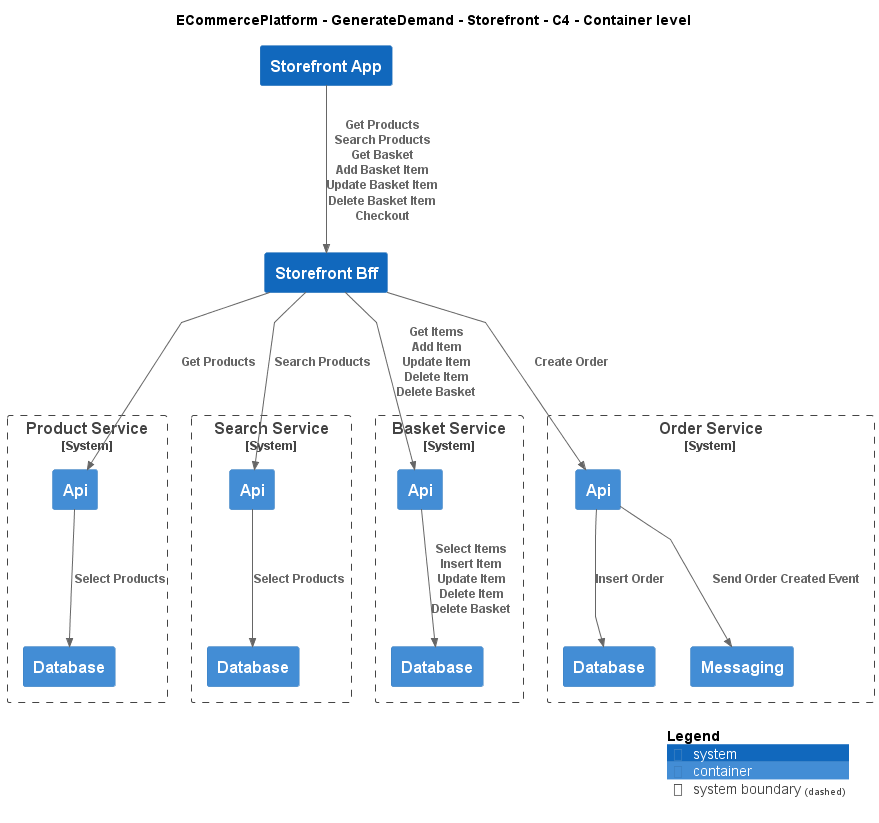

The diagram above was rendered by PlantUML. Its source (embedded in the PNG):
@startuml
!include ..\..\..\..\.c4s\C4_Container.puml

AddElementTag("c4interflow:lifecycle:new", $bgColor=green, $fontColor=#ffffff, $borderColor=green, $shadowing="False")
AddElementTag("c4interflow:lifecycle:changed", $bgColor=orange, $fontColor=#ffffff, $borderColor=orange, $shadowing="False")
AddElementTag("c4interflow:lifecycle:removed", $bgColor=red, $fontColor=#ffffff, $borderColor=red, $shadowing="False")

AddRelTag("c4interflow:lifecycle:new", $textColor=green, $lineColor=green)
AddRelTag("c4interflow:lifecycle:changed", $textColor=orange, $lineColor=orange)
AddRelTag("c4interflow:lifecycle:removed", $textColor=red, $lineColor=red)

SHOW_PERSON_PORTRAIT()
LAYOUT_TOP_DOWN()

skinparam linetype polyline

title ECommercePlatform - GenerateDemand - Storefront - C4 - Container level

System(ECommercePlatform.GenerateDemand.Storefront.SoftwareSystems.StorefrontApp, "Storefront App", "")
System(ECommercePlatform.GenerateDemand.Storefront.SoftwareSystems.StorefrontBff, "Storefront Bff", "")

System_Boundary(ECommercePlatform.CreateProduct.ProductInformationManagement.SoftwareSystems.ProductService, "Product Service") {
    Container(ECommercePlatform.CreateProduct.ProductInformationManagement.SoftwareSystems.ProductService.Containers.Api, "Api", "", "")
    Container(ECommercePlatform.CreateProduct.ProductInformationManagement.SoftwareSystems.ProductService.Containers.Database, "Database", "", "")
}

System_Boundary(ECommercePlatform.GenerateDemand.SearchAndBrowse.SoftwareSystems.SearchService, "Search Service") {
    Container(ECommercePlatform.GenerateDemand.SearchAndBrowse.SoftwareSystems.SearchService.Containers.Api, "Api", "", "")
    Container(ECommercePlatform.GenerateDemand.SearchAndBrowse.SoftwareSystems.SearchService.Containers.Database, "Database", "", "")
}

System_Boundary(ECommercePlatform.GenerateDemand.Basket.SoftwareSystems.BasketService, "Basket Service") {
    Container(ECommercePlatform.GenerateDemand.Basket.SoftwareSystems.BasketService.Containers.Api, "Api", "", "")
    Container(ECommercePlatform.GenerateDemand.Basket.SoftwareSystems.BasketService.Containers.Database, "Database", "", "")
}

System_Boundary(ECommercePlatform.GenerateDemand.OrderManagement.SoftwareSystems.OrderService, "Order Service") {
    Container(ECommercePlatform.GenerateDemand.OrderManagement.SoftwareSystems.OrderService.Containers.Api, "Api", "", "")
    Container(ECommercePlatform.GenerateDemand.OrderManagement.SoftwareSystems.OrderService.Containers.Database, "Database", "", "")
    Container(ECommercePlatform.GenerateDemand.OrderManagement.SoftwareSystems.OrderService.Containers.Messaging, "Messaging", "", "")
}

Rel(ECommercePlatform.GenerateDemand.Storefront.SoftwareSystems.StorefrontApp, ECommercePlatform.GenerateDemand.Storefront.SoftwareSystems.StorefrontBff, "Get Products\nSearch Products\nGet Basket\nAdd Basket Item\nUpdate Basket Item\nDelete Basket Item\nCheckout")
Rel(ECommercePlatform.GenerateDemand.Storefront.SoftwareSystems.StorefrontBff, ECommercePlatform.CreateProduct.ProductInformationManagement.SoftwareSystems.ProductService.Containers.Api, "Get Products")
Rel(ECommercePlatform.CreateProduct.ProductInformationManagement.SoftwareSystems.ProductService.Containers.Api, ECommercePlatform.CreateProduct.ProductInformationManagement.SoftwareSystems.ProductService.Containers.Database, "Select Products")
Rel(ECommercePlatform.GenerateDemand.Storefront.SoftwareSystems.StorefrontBff, ECommercePlatform.GenerateDemand.SearchAndBrowse.SoftwareSystems.SearchService.Containers.Api, "Search Products")
Rel(ECommercePlatform.GenerateDemand.SearchAndBrowse.SoftwareSystems.SearchService.Containers.Api, ECommercePlatform.GenerateDemand.SearchAndBrowse.SoftwareSystems.SearchService.Containers.Database, "Select Products")
Rel(ECommercePlatform.GenerateDemand.Storefront.SoftwareSystems.StorefrontBff, ECommercePlatform.GenerateDemand.Basket.SoftwareSystems.BasketService.Containers.Api, "Get Items\nAdd Item\nUpdate Item\nDelete Item\nDelete Basket")
Rel(ECommercePlatform.GenerateDemand.Basket.SoftwareSystems.BasketService.Containers.Api, ECommercePlatform.GenerateDemand.Basket.SoftwareSystems.BasketService.Containers.Database, "Select Items\nInsert Item\nUpdate Item\nDelete Item\nDelete Basket")
Rel(ECommercePlatform.GenerateDemand.Storefront.SoftwareSystems.StorefrontBff, ECommercePlatform.GenerateDemand.OrderManagement.SoftwareSystems.OrderService.Containers.Api, "Create Order")
Rel(ECommercePlatform.GenerateDemand.OrderManagement.SoftwareSystems.OrderService.Containers.Api, ECommercePlatform.GenerateDemand.OrderManagement.SoftwareSystems.OrderService.Containers.Database, "Insert Order")
Rel(ECommercePlatform.GenerateDemand.OrderManagement.SoftwareSystems.OrderService.Containers.Api, ECommercePlatform.GenerateDemand.OrderManagement.SoftwareSystems.OrderService.Containers.Messaging, "Send Order Created Event")


SHOW_LEGEND()
@enduml